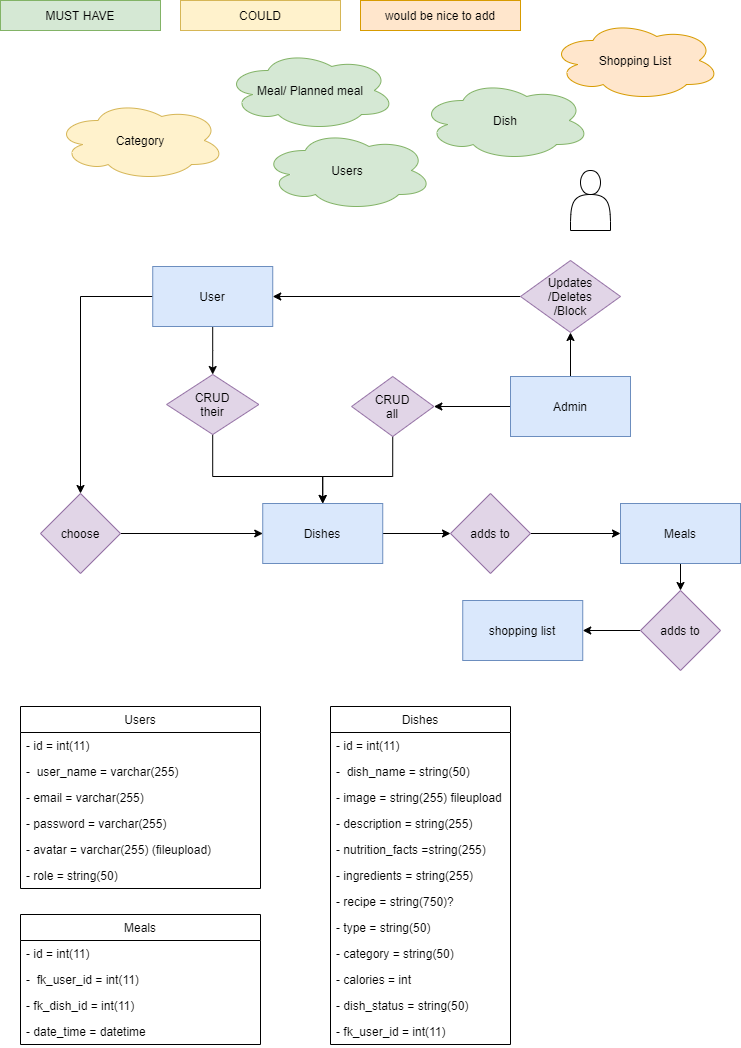

The diagram above was exported from draw.io. Its source (the exported page's mxGraphModel, read from the mxfile embedded in the PNG):
<mxGraphModel dx="1554" dy="893" grid="1" gridSize="10" guides="1" tooltips="1" connect="1" arrows="1" fold="1" page="1" pageScale="1" pageWidth="850" pageHeight="1100" math="0" shadow="0">
  <root>
    <mxCell id="0" />
    <mxCell id="1" parent="0" />
    <mxCell id="2IPH2OMCDWP9Z5SKkiQG-1" value="Meal/ Planned meal" style="ellipse;shape=cloud;whiteSpace=wrap;html=1;fillColor=#d5e8d4;strokeColor=#82b366;" vertex="1" parent="1">
      <mxGeometry x="255" y="70" width="170" height="80" as="geometry" />
    </mxCell>
    <mxCell id="2IPH2OMCDWP9Z5SKkiQG-2" value="Users" style="ellipse;shape=cloud;whiteSpace=wrap;html=1;fillColor=#d5e8d4;strokeColor=#82b366;" vertex="1" parent="1">
      <mxGeometry x="292.24" y="150" width="170" height="80" as="geometry" />
    </mxCell>
    <mxCell id="2IPH2OMCDWP9Z5SKkiQG-3" value="Dish" style="ellipse;shape=cloud;whiteSpace=wrap;html=1;fillColor=#d5e8d4;strokeColor=#82b366;" vertex="1" parent="1">
      <mxGeometry x="450" y="100" width="170" height="80" as="geometry" />
    </mxCell>
    <mxCell id="2IPH2OMCDWP9Z5SKkiQG-4" value="Category" style="ellipse;shape=cloud;whiteSpace=wrap;html=1;fillColor=#fff2cc;strokeColor=#d6b656;" vertex="1" parent="1">
      <mxGeometry x="85" y="120" width="170" height="80" as="geometry" />
    </mxCell>
    <mxCell id="2IPH2OMCDWP9Z5SKkiQG-5" value="Users" style="swimlane;fontStyle=0;childLayout=stackLayout;horizontal=1;startSize=26;horizontalStack=0;resizeParent=1;resizeParentMax=0;resizeLast=0;collapsible=1;marginBottom=0;" vertex="1" parent="1">
      <mxGeometry x="50" y="726" width="240" height="182" as="geometry" />
    </mxCell>
    <mxCell id="2IPH2OMCDWP9Z5SKkiQG-6" value="- id = int(11)" style="text;strokeColor=none;fillColor=none;align=left;verticalAlign=top;spacingLeft=4;spacingRight=4;overflow=hidden;rotatable=0;points=[[0,0.5],[1,0.5]];portConstraint=eastwest;" vertex="1" parent="2IPH2OMCDWP9Z5SKkiQG-5">
      <mxGeometry y="26" width="240" height="26" as="geometry" />
    </mxCell>
    <mxCell id="2IPH2OMCDWP9Z5SKkiQG-7" value="-  user_name = varchar(255)" style="text;strokeColor=none;fillColor=none;align=left;verticalAlign=top;spacingLeft=4;spacingRight=4;overflow=hidden;rotatable=0;points=[[0,0.5],[1,0.5]];portConstraint=eastwest;" vertex="1" parent="2IPH2OMCDWP9Z5SKkiQG-5">
      <mxGeometry y="52" width="240" height="26" as="geometry" />
    </mxCell>
    <mxCell id="2IPH2OMCDWP9Z5SKkiQG-8" value="- email = varchar(255)" style="text;strokeColor=none;fillColor=none;align=left;verticalAlign=top;spacingLeft=4;spacingRight=4;overflow=hidden;rotatable=0;points=[[0,0.5],[1,0.5]];portConstraint=eastwest;" vertex="1" parent="2IPH2OMCDWP9Z5SKkiQG-5">
      <mxGeometry y="78" width="240" height="26" as="geometry" />
    </mxCell>
    <mxCell id="2IPH2OMCDWP9Z5SKkiQG-10" value="- password = varchar(255)" style="text;strokeColor=none;fillColor=none;align=left;verticalAlign=top;spacingLeft=4;spacingRight=4;overflow=hidden;rotatable=0;points=[[0,0.5],[1,0.5]];portConstraint=eastwest;" vertex="1" parent="2IPH2OMCDWP9Z5SKkiQG-5">
      <mxGeometry y="104" width="240" height="26" as="geometry" />
    </mxCell>
    <mxCell id="2IPH2OMCDWP9Z5SKkiQG-11" value="- avatar = varchar(255) (fileupload)" style="text;strokeColor=none;fillColor=none;align=left;verticalAlign=top;spacingLeft=4;spacingRight=4;overflow=hidden;rotatable=0;points=[[0,0.5],[1,0.5]];portConstraint=eastwest;" vertex="1" parent="2IPH2OMCDWP9Z5SKkiQG-5">
      <mxGeometry y="130" width="240" height="26" as="geometry" />
    </mxCell>
    <mxCell id="2IPH2OMCDWP9Z5SKkiQG-12" value="- role = string(50)" style="text;strokeColor=none;fillColor=none;align=left;verticalAlign=top;spacingLeft=4;spacingRight=4;overflow=hidden;rotatable=0;points=[[0,0.5],[1,0.5]];portConstraint=eastwest;" vertex="1" parent="2IPH2OMCDWP9Z5SKkiQG-5">
      <mxGeometry y="156" width="240" height="26" as="geometry" />
    </mxCell>
    <mxCell id="2IPH2OMCDWP9Z5SKkiQG-9" value="Shopping List" style="ellipse;shape=cloud;whiteSpace=wrap;html=1;fillColor=#ffe6cc;strokeColor=#d79b00;" vertex="1" parent="1">
      <mxGeometry x="580" y="40" width="170" height="80" as="geometry" />
    </mxCell>
    <mxCell id="2IPH2OMCDWP9Z5SKkiQG-14" value="Dishes" style="swimlane;fontStyle=0;childLayout=stackLayout;horizontal=1;startSize=26;horizontalStack=0;resizeParent=1;resizeParentMax=0;resizeLast=0;collapsible=1;marginBottom=0;" vertex="1" parent="1">
      <mxGeometry x="360" y="726" width="180" height="338" as="geometry" />
    </mxCell>
    <mxCell id="2IPH2OMCDWP9Z5SKkiQG-15" value="- id = int(11)" style="text;strokeColor=none;fillColor=none;align=left;verticalAlign=top;spacingLeft=4;spacingRight=4;overflow=hidden;rotatable=0;points=[[0,0.5],[1,0.5]];portConstraint=eastwest;" vertex="1" parent="2IPH2OMCDWP9Z5SKkiQG-14">
      <mxGeometry y="26" width="180" height="26" as="geometry" />
    </mxCell>
    <mxCell id="2IPH2OMCDWP9Z5SKkiQG-16" value="-  dish_name = string(50)" style="text;strokeColor=none;fillColor=none;align=left;verticalAlign=top;spacingLeft=4;spacingRight=4;overflow=hidden;rotatable=0;points=[[0,0.5],[1,0.5]];portConstraint=eastwest;" vertex="1" parent="2IPH2OMCDWP9Z5SKkiQG-14">
      <mxGeometry y="52" width="180" height="26" as="geometry" />
    </mxCell>
    <mxCell id="2IPH2OMCDWP9Z5SKkiQG-17" value="- image = string(255) fileupload" style="text;strokeColor=none;fillColor=none;align=left;verticalAlign=top;spacingLeft=4;spacingRight=4;overflow=hidden;rotatable=0;points=[[0,0.5],[1,0.5]];portConstraint=eastwest;" vertex="1" parent="2IPH2OMCDWP9Z5SKkiQG-14">
      <mxGeometry y="78" width="180" height="26" as="geometry" />
    </mxCell>
    <mxCell id="2IPH2OMCDWP9Z5SKkiQG-18" value="- description = string(255)" style="text;strokeColor=none;fillColor=none;align=left;verticalAlign=top;spacingLeft=4;spacingRight=4;overflow=hidden;rotatable=0;points=[[0,0.5],[1,0.5]];portConstraint=eastwest;" vertex="1" parent="2IPH2OMCDWP9Z5SKkiQG-14">
      <mxGeometry y="104" width="180" height="26" as="geometry" />
    </mxCell>
    <mxCell id="2IPH2OMCDWP9Z5SKkiQG-19" value="- nutrition_facts =string(255)" style="text;strokeColor=none;fillColor=none;align=left;verticalAlign=top;spacingLeft=4;spacingRight=4;overflow=hidden;rotatable=0;points=[[0,0.5],[1,0.5]];portConstraint=eastwest;" vertex="1" parent="2IPH2OMCDWP9Z5SKkiQG-14">
      <mxGeometry y="130" width="180" height="26" as="geometry" />
    </mxCell>
    <mxCell id="2IPH2OMCDWP9Z5SKkiQG-20" value="- ingredients = string(255)" style="text;strokeColor=none;fillColor=none;align=left;verticalAlign=top;spacingLeft=4;spacingRight=4;overflow=hidden;rotatable=0;points=[[0,0.5],[1,0.5]];portConstraint=eastwest;" vertex="1" parent="2IPH2OMCDWP9Z5SKkiQG-14">
      <mxGeometry y="156" width="180" height="26" as="geometry" />
    </mxCell>
    <mxCell id="2IPH2OMCDWP9Z5SKkiQG-26" value="- recipe = string(750)?" style="text;strokeColor=none;fillColor=none;align=left;verticalAlign=top;spacingLeft=4;spacingRight=4;overflow=hidden;rotatable=0;points=[[0,0.5],[1,0.5]];portConstraint=eastwest;" vertex="1" parent="2IPH2OMCDWP9Z5SKkiQG-14">
      <mxGeometry y="182" width="180" height="26" as="geometry" />
    </mxCell>
    <mxCell id="2IPH2OMCDWP9Z5SKkiQG-21" value="- type = string(50)" style="text;strokeColor=none;fillColor=none;align=left;verticalAlign=top;spacingLeft=4;spacingRight=4;overflow=hidden;rotatable=0;points=[[0,0.5],[1,0.5]];portConstraint=eastwest;" vertex="1" parent="2IPH2OMCDWP9Z5SKkiQG-14">
      <mxGeometry y="208" width="180" height="26" as="geometry" />
    </mxCell>
    <mxCell id="2IPH2OMCDWP9Z5SKkiQG-22" value="- category = string(50)" style="text;strokeColor=none;fillColor=none;align=left;verticalAlign=top;spacingLeft=4;spacingRight=4;overflow=hidden;rotatable=0;points=[[0,0.5],[1,0.5]];portConstraint=eastwest;" vertex="1" parent="2IPH2OMCDWP9Z5SKkiQG-14">
      <mxGeometry y="234" width="180" height="26" as="geometry" />
    </mxCell>
    <mxCell id="2IPH2OMCDWP9Z5SKkiQG-23" value="- calories = int" style="text;strokeColor=none;fillColor=none;align=left;verticalAlign=top;spacingLeft=4;spacingRight=4;overflow=hidden;rotatable=0;points=[[0,0.5],[1,0.5]];portConstraint=eastwest;" vertex="1" parent="2IPH2OMCDWP9Z5SKkiQG-14">
      <mxGeometry y="260" width="180" height="26" as="geometry" />
    </mxCell>
    <mxCell id="2IPH2OMCDWP9Z5SKkiQG-24" value="- dish_status = string(50) " style="text;strokeColor=none;fillColor=none;align=left;verticalAlign=top;spacingLeft=4;spacingRight=4;overflow=hidden;rotatable=0;points=[[0,0.5],[1,0.5]];portConstraint=eastwest;" vertex="1" parent="2IPH2OMCDWP9Z5SKkiQG-14">
      <mxGeometry y="286" width="180" height="26" as="geometry" />
    </mxCell>
    <mxCell id="2IPH2OMCDWP9Z5SKkiQG-25" value="- fk_user_id = int(11)" style="text;strokeColor=none;fillColor=none;align=left;verticalAlign=top;spacingLeft=4;spacingRight=4;overflow=hidden;rotatable=0;points=[[0,0.5],[1,0.5]];portConstraint=eastwest;" vertex="1" parent="2IPH2OMCDWP9Z5SKkiQG-14">
      <mxGeometry y="312" width="180" height="26" as="geometry" />
    </mxCell>
    <mxCell id="2IPH2OMCDWP9Z5SKkiQG-27" value="Meals" style="swimlane;fontStyle=0;childLayout=stackLayout;horizontal=1;startSize=26;horizontalStack=0;resizeParent=1;resizeParentMax=0;resizeLast=0;collapsible=1;marginBottom=0;" vertex="1" parent="1">
      <mxGeometry x="50" y="934" width="240" height="130" as="geometry" />
    </mxCell>
    <mxCell id="2IPH2OMCDWP9Z5SKkiQG-28" value="- id = int(11)" style="text;strokeColor=none;fillColor=none;align=left;verticalAlign=top;spacingLeft=4;spacingRight=4;overflow=hidden;rotatable=0;points=[[0,0.5],[1,0.5]];portConstraint=eastwest;" vertex="1" parent="2IPH2OMCDWP9Z5SKkiQG-27">
      <mxGeometry y="26" width="240" height="26" as="geometry" />
    </mxCell>
    <mxCell id="2IPH2OMCDWP9Z5SKkiQG-29" value="-  fk_user_id = int(11)" style="text;strokeColor=none;fillColor=none;align=left;verticalAlign=top;spacingLeft=4;spacingRight=4;overflow=hidden;rotatable=0;points=[[0,0.5],[1,0.5]];portConstraint=eastwest;" vertex="1" parent="2IPH2OMCDWP9Z5SKkiQG-27">
      <mxGeometry y="52" width="240" height="26" as="geometry" />
    </mxCell>
    <mxCell id="2IPH2OMCDWP9Z5SKkiQG-30" value="- fk_dish_id = int(11)" style="text;strokeColor=none;fillColor=none;align=left;verticalAlign=top;spacingLeft=4;spacingRight=4;overflow=hidden;rotatable=0;points=[[0,0.5],[1,0.5]];portConstraint=eastwest;" vertex="1" parent="2IPH2OMCDWP9Z5SKkiQG-27">
      <mxGeometry y="78" width="240" height="26" as="geometry" />
    </mxCell>
    <mxCell id="2IPH2OMCDWP9Z5SKkiQG-31" value="- date_time = datetime" style="text;strokeColor=none;fillColor=none;align=left;verticalAlign=top;spacingLeft=4;spacingRight=4;overflow=hidden;rotatable=0;points=[[0,0.5],[1,0.5]];portConstraint=eastwest;" vertex="1" parent="2IPH2OMCDWP9Z5SKkiQG-27">
      <mxGeometry y="104" width="240" height="26" as="geometry" />
    </mxCell>
    <mxCell id="2IPH2OMCDWP9Z5SKkiQG-45" value="" style="edgeStyle=orthogonalEdgeStyle;rounded=0;orthogonalLoop=1;jettySize=auto;html=1;" edge="1" parent="1" source="2IPH2OMCDWP9Z5SKkiQG-39" target="2IPH2OMCDWP9Z5SKkiQG-40">
      <mxGeometry relative="1" as="geometry" />
    </mxCell>
    <mxCell id="2IPH2OMCDWP9Z5SKkiQG-63" value="" style="edgeStyle=orthogonalEdgeStyle;rounded=0;orthogonalLoop=1;jettySize=auto;html=1;" edge="1" parent="1" source="2IPH2OMCDWP9Z5SKkiQG-39" target="2IPH2OMCDWP9Z5SKkiQG-49">
      <mxGeometry relative="1" as="geometry" />
    </mxCell>
    <mxCell id="2IPH2OMCDWP9Z5SKkiQG-39" value="User" style="rounded=0;whiteSpace=wrap;html=1;fillColor=#dae8fc;strokeColor=#6c8ebf;" vertex="1" parent="1">
      <mxGeometry x="182.24" y="286" width="120" height="60" as="geometry" />
    </mxCell>
    <mxCell id="2IPH2OMCDWP9Z5SKkiQG-46" value="" style="edgeStyle=orthogonalEdgeStyle;rounded=0;orthogonalLoop=1;jettySize=auto;html=1;" edge="1" parent="1" source="2IPH2OMCDWP9Z5SKkiQG-40" target="2IPH2OMCDWP9Z5SKkiQG-42">
      <mxGeometry relative="1" as="geometry">
        <Array as="points">
          <mxPoint x="242.24" y="496" />
          <mxPoint x="352.24" y="496" />
        </Array>
      </mxGeometry>
    </mxCell>
    <mxCell id="2IPH2OMCDWP9Z5SKkiQG-40" value="CRUD&lt;br&gt;their" style="shape=rhombus;perimeter=rhombusPerimeter;whiteSpace=wrap;html=1;align=center;fillColor=#e1d5e7;strokeColor=#9673a6;" vertex="1" parent="1">
      <mxGeometry x="196.12" y="394" width="92.24" height="60" as="geometry" />
    </mxCell>
    <mxCell id="2IPH2OMCDWP9Z5SKkiQG-47" value="" style="edgeStyle=orthogonalEdgeStyle;rounded=0;orthogonalLoop=1;jettySize=auto;html=1;" edge="1" parent="1" source="2IPH2OMCDWP9Z5SKkiQG-41" target="2IPH2OMCDWP9Z5SKkiQG-44">
      <mxGeometry relative="1" as="geometry" />
    </mxCell>
    <mxCell id="2IPH2OMCDWP9Z5SKkiQG-73" value="" style="edgeStyle=orthogonalEdgeStyle;rounded=0;orthogonalLoop=1;jettySize=auto;html=1;" edge="1" parent="1" source="2IPH2OMCDWP9Z5SKkiQG-41" target="2IPH2OMCDWP9Z5SKkiQG-72">
      <mxGeometry relative="1" as="geometry" />
    </mxCell>
    <mxCell id="2IPH2OMCDWP9Z5SKkiQG-41" value="Admin" style="rounded=0;whiteSpace=wrap;html=1;fillColor=#dae8fc;strokeColor=#6c8ebf;" vertex="1" parent="1">
      <mxGeometry x="540" y="396" width="120" height="60" as="geometry" />
    </mxCell>
    <mxCell id="2IPH2OMCDWP9Z5SKkiQG-57" value="" style="edgeStyle=orthogonalEdgeStyle;rounded=0;orthogonalLoop=1;jettySize=auto;html=1;" edge="1" parent="1" source="2IPH2OMCDWP9Z5SKkiQG-42" target="2IPH2OMCDWP9Z5SKkiQG-56">
      <mxGeometry relative="1" as="geometry" />
    </mxCell>
    <mxCell id="2IPH2OMCDWP9Z5SKkiQG-42" value="Dishes" style="rounded=0;whiteSpace=wrap;html=1;fillColor=#dae8fc;strokeColor=#6c8ebf;" vertex="1" parent="1">
      <mxGeometry x="292.24" y="523" width="120" height="60" as="geometry" />
    </mxCell>
    <mxCell id="2IPH2OMCDWP9Z5SKkiQG-60" value="" style="edgeStyle=orthogonalEdgeStyle;rounded=0;orthogonalLoop=1;jettySize=auto;html=1;" edge="1" parent="1" source="2IPH2OMCDWP9Z5SKkiQG-43" target="2IPH2OMCDWP9Z5SKkiQG-59">
      <mxGeometry relative="1" as="geometry" />
    </mxCell>
    <mxCell id="2IPH2OMCDWP9Z5SKkiQG-43" value="Meals" style="rounded=0;whiteSpace=wrap;html=1;fillColor=#dae8fc;strokeColor=#6c8ebf;" vertex="1" parent="1">
      <mxGeometry x="650" y="523" width="120" height="60" as="geometry" />
    </mxCell>
    <mxCell id="2IPH2OMCDWP9Z5SKkiQG-48" value="" style="edgeStyle=orthogonalEdgeStyle;rounded=0;orthogonalLoop=1;jettySize=auto;html=1;entryX=0.5;entryY=0;entryDx=0;entryDy=0;" edge="1" parent="1" target="2IPH2OMCDWP9Z5SKkiQG-42">
      <mxGeometry relative="1" as="geometry">
        <mxPoint x="422.24" y="455" as="sourcePoint" />
        <mxPoint x="352.24" y="545" as="targetPoint" />
        <Array as="points">
          <mxPoint x="422" y="496" />
          <mxPoint x="352" y="496" />
        </Array>
      </mxGeometry>
    </mxCell>
    <mxCell id="2IPH2OMCDWP9Z5SKkiQG-44" value="CRUD&lt;br&gt;all" style="shape=rhombus;perimeter=rhombusPerimeter;whiteSpace=wrap;html=1;align=center;fillColor=#e1d5e7;strokeColor=#9673a6;" vertex="1" parent="1">
      <mxGeometry x="381.12" y="396" width="82.24" height="60" as="geometry" />
    </mxCell>
    <mxCell id="2IPH2OMCDWP9Z5SKkiQG-66" value="" style="edgeStyle=orthogonalEdgeStyle;rounded=0;orthogonalLoop=1;jettySize=auto;html=1;" edge="1" parent="1" source="2IPH2OMCDWP9Z5SKkiQG-49" target="2IPH2OMCDWP9Z5SKkiQG-42">
      <mxGeometry relative="1" as="geometry" />
    </mxCell>
    <mxCell id="2IPH2OMCDWP9Z5SKkiQG-49" value="choose" style="rhombus;whiteSpace=wrap;html=1;rounded=0;fillColor=#e1d5e7;strokeColor=#9673a6;" vertex="1" parent="1">
      <mxGeometry x="70" y="513" width="80" height="80" as="geometry" />
    </mxCell>
    <mxCell id="2IPH2OMCDWP9Z5SKkiQG-58" value="" style="edgeStyle=orthogonalEdgeStyle;rounded=0;orthogonalLoop=1;jettySize=auto;html=1;" edge="1" parent="1" source="2IPH2OMCDWP9Z5SKkiQG-56" target="2IPH2OMCDWP9Z5SKkiQG-43">
      <mxGeometry relative="1" as="geometry" />
    </mxCell>
    <mxCell id="2IPH2OMCDWP9Z5SKkiQG-56" value="adds to" style="rhombus;whiteSpace=wrap;html=1;rounded=0;fillColor=#e1d5e7;strokeColor=#9673a6;" vertex="1" parent="1">
      <mxGeometry x="480" y="513" width="80" height="80" as="geometry" />
    </mxCell>
    <mxCell id="2IPH2OMCDWP9Z5SKkiQG-62" value="" style="edgeStyle=orthogonalEdgeStyle;rounded=0;orthogonalLoop=1;jettySize=auto;html=1;" edge="1" parent="1" source="2IPH2OMCDWP9Z5SKkiQG-59" target="2IPH2OMCDWP9Z5SKkiQG-61">
      <mxGeometry relative="1" as="geometry" />
    </mxCell>
    <mxCell id="2IPH2OMCDWP9Z5SKkiQG-59" value="adds to" style="rhombus;whiteSpace=wrap;html=1;rounded=0;fillColor=#e1d5e7;strokeColor=#9673a6;" vertex="1" parent="1">
      <mxGeometry x="670" y="610" width="80" height="80" as="geometry" />
    </mxCell>
    <mxCell id="2IPH2OMCDWP9Z5SKkiQG-61" value="shopping list" style="whiteSpace=wrap;html=1;rounded=0;fillColor=#dae8fc;strokeColor=#6c8ebf;" vertex="1" parent="1">
      <mxGeometry x="492.24" y="620" width="120" height="60" as="geometry" />
    </mxCell>
    <mxCell id="2IPH2OMCDWP9Z5SKkiQG-67" value="COULD" style="rounded=0;whiteSpace=wrap;html=1;fillColor=#fff2cc;strokeColor=#d6b656;" vertex="1" parent="1">
      <mxGeometry x="210" y="20" width="160" height="30" as="geometry" />
    </mxCell>
    <mxCell id="2IPH2OMCDWP9Z5SKkiQG-69" value="MUST HAVE" style="rounded=0;whiteSpace=wrap;html=1;fillColor=#d5e8d4;strokeColor=#82b366;" vertex="1" parent="1">
      <mxGeometry x="30" y="20" width="160" height="30" as="geometry" />
    </mxCell>
    <mxCell id="2IPH2OMCDWP9Z5SKkiQG-70" value="would be nice to add" style="rounded=0;whiteSpace=wrap;html=1;fillColor=#ffe6cc;strokeColor=#d79b00;" vertex="1" parent="1">
      <mxGeometry x="390" y="20" width="160" height="30" as="geometry" />
    </mxCell>
    <mxCell id="2IPH2OMCDWP9Z5SKkiQG-71" value="" style="shape=actor;whiteSpace=wrap;html=1;" vertex="1" parent="1">
      <mxGeometry x="600" y="190" width="40" height="60" as="geometry" />
    </mxCell>
    <mxCell id="2IPH2OMCDWP9Z5SKkiQG-74" style="edgeStyle=orthogonalEdgeStyle;rounded=0;orthogonalLoop=1;jettySize=auto;html=1;entryX=1;entryY=0.5;entryDx=0;entryDy=0;" edge="1" parent="1" source="2IPH2OMCDWP9Z5SKkiQG-72" target="2IPH2OMCDWP9Z5SKkiQG-39">
      <mxGeometry relative="1" as="geometry" />
    </mxCell>
    <mxCell id="2IPH2OMCDWP9Z5SKkiQG-72" value="Updates&lt;br&gt;/Deletes&lt;br&gt;/Block" style="shape=rhombus;perimeter=rhombusPerimeter;whiteSpace=wrap;html=1;align=center;fillColor=#e1d5e7;strokeColor=#9673a6;" vertex="1" parent="1">
      <mxGeometry x="550" y="280" width="100" height="72" as="geometry" />
    </mxCell>
  </root>
</mxGraphModel>